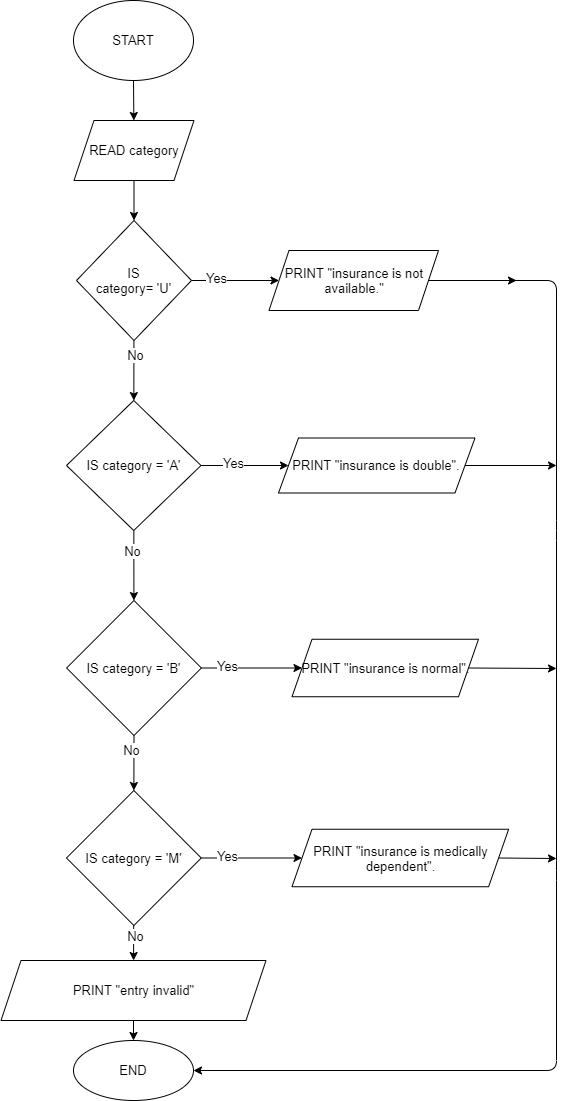

The diagram above was exported from draw.io. Its source (the exported page's mxGraphModel, read from the mxfile embedded in the PNG):
<mxGraphModel dx="1171" dy="683" grid="1" gridSize="10" guides="1" tooltips="1" connect="1" arrows="1" fold="1" page="1" pageScale="1" pageWidth="850" pageHeight="1100" math="0" shadow="0">
  <root>
    <mxCell id="0" />
    <mxCell id="1" parent="0" />
    <mxCell id="4" value="" style="edgeStyle=none;html=1;fontSize=13;spacingTop=0;" parent="1" source="2" target="3" edge="1">
      <mxGeometry relative="1" as="geometry" />
    </mxCell>
    <mxCell id="2" value="START" style="ellipse;whiteSpace=wrap;html=1;fontSize=13;spacingTop=0;" parent="1" vertex="1">
      <mxGeometry x="357" width="120" height="80" as="geometry" />
    </mxCell>
    <mxCell id="6" value="" style="edgeStyle=none;html=1;fontSize=13;spacingTop=0;" parent="1" source="3" target="5" edge="1">
      <mxGeometry relative="1" as="geometry" />
    </mxCell>
    <mxCell id="3" value="READ category" style="shape=parallelogram;perimeter=parallelogramPerimeter;whiteSpace=wrap;html=1;fixedSize=1;fontSize=13;spacingTop=0;" parent="1" vertex="1">
      <mxGeometry x="357.5" y="120" width="120" height="60" as="geometry" />
    </mxCell>
    <mxCell id="10" value="" style="edgeStyle=none;html=1;fontSize=13;spacingTop=0;" parent="1" source="5" target="9" edge="1">
      <mxGeometry relative="1" as="geometry" />
    </mxCell>
    <mxCell id="11" value="Yes" style="edgeLabel;html=1;align=center;verticalAlign=middle;resizable=0;points=[];fontSize=13;spacingTop=0;" parent="10" vertex="1" connectable="0">
      <mxGeometry x="-0.4514" y="3" relative="1" as="geometry">
        <mxPoint as="offset" />
      </mxGeometry>
    </mxCell>
    <mxCell id="13" value="" style="edgeStyle=none;html=1;fontSize=13;spacingTop=0;" parent="1" source="5" target="12" edge="1">
      <mxGeometry relative="1" as="geometry" />
    </mxCell>
    <mxCell id="14" value="No" style="edgeLabel;html=1;align=center;verticalAlign=middle;resizable=0;points=[];fontSize=13;spacingTop=0;" parent="13" vertex="1" connectable="0">
      <mxGeometry x="-0.5429" y="1" relative="1" as="geometry">
        <mxPoint as="offset" />
      </mxGeometry>
    </mxCell>
    <mxCell id="5" value="IS&lt;br style=&quot;font-size: 13px;&quot;&gt;category= 'U'" style="rhombus;whiteSpace=wrap;html=1;fontSize=13;spacingTop=0;" parent="1" vertex="1">
      <mxGeometry x="360" y="220" width="115" height="120" as="geometry" />
    </mxCell>
    <mxCell id="40" style="edgeStyle=none;html=1;exitX=1;exitY=0.5;exitDx=0;exitDy=0;entryX=1;entryY=0.5;entryDx=0;entryDy=0;fontSize=13;" parent="1" source="9" target="38" edge="1">
      <mxGeometry relative="1" as="geometry">
        <Array as="points">
          <mxPoint x="840" y="280" />
          <mxPoint x="840" y="530" />
          <mxPoint x="840" y="870" />
          <mxPoint x="840" y="1070" />
        </Array>
      </mxGeometry>
    </mxCell>
    <mxCell id="9" value="PRINT &quot;insurance is not available.&quot;" style="shape=parallelogram;perimeter=parallelogramPerimeter;whiteSpace=wrap;html=1;fixedSize=1;fontSize=13;spacingTop=0;" parent="1" vertex="1">
      <mxGeometry x="552.5" y="250" width="169.5" height="60" as="geometry" />
    </mxCell>
    <mxCell id="19" style="edgeStyle=none;html=1;exitX=1;exitY=0.5;exitDx=0;exitDy=0;entryX=0;entryY=0.5;entryDx=0;entryDy=0;fontSize=13;spacingTop=0;" parent="1" source="12" target="16" edge="1">
      <mxGeometry relative="1" as="geometry" />
    </mxCell>
    <mxCell id="20" value="Yes" style="edgeLabel;html=1;align=center;verticalAlign=middle;resizable=0;points=[];fontSize=13;spacingTop=0;" parent="19" vertex="1" connectable="0">
      <mxGeometry x="-0.2857" y="3" relative="1" as="geometry">
        <mxPoint as="offset" />
      </mxGeometry>
    </mxCell>
    <mxCell id="22" value="" style="edgeStyle=none;html=1;fontSize=13;spacingTop=0;" parent="1" source="12" target="21" edge="1">
      <mxGeometry relative="1" as="geometry" />
    </mxCell>
    <mxCell id="34" value="No" style="edgeLabel;html=1;align=center;verticalAlign=middle;resizable=0;points=[];fontSize=13;spacingTop=0;" parent="22" vertex="1" connectable="0">
      <mxGeometry x="-0.4278" y="-2" relative="1" as="geometry">
        <mxPoint as="offset" />
      </mxGeometry>
    </mxCell>
    <mxCell id="12" value="IS category = 'A'" style="rhombus;whiteSpace=wrap;html=1;fontSize=13;spacingTop=0;" parent="1" vertex="1">
      <mxGeometry x="350" y="400" width="134.5" height="130" as="geometry" />
    </mxCell>
    <mxCell id="41" style="edgeStyle=none;html=1;exitX=1;exitY=0.5;exitDx=0;exitDy=0;fontSize=13;" parent="1" source="16" edge="1">
      <mxGeometry relative="1" as="geometry">
        <mxPoint x="840" y="465" as="targetPoint" />
      </mxGeometry>
    </mxCell>
    <mxCell id="16" value="PRINT &quot;insurance is double&quot;." style="shape=parallelogram;perimeter=parallelogramPerimeter;whiteSpace=wrap;html=1;fixedSize=1;fontSize=13;spacingTop=0;" parent="1" vertex="1">
      <mxGeometry x="562" y="437.5" width="196.5" height="55" as="geometry" />
    </mxCell>
    <mxCell id="24" style="edgeStyle=none;html=1;exitX=1;exitY=0.5;exitDx=0;exitDy=0;entryX=0;entryY=0.5;entryDx=0;entryDy=0;fontSize=13;spacingTop=0;" parent="1" source="21" target="23" edge="1">
      <mxGeometry relative="1" as="geometry" />
    </mxCell>
    <mxCell id="25" value="Yes" style="edgeLabel;html=1;align=center;verticalAlign=middle;resizable=0;points=[];fontSize=13;spacingTop=0;" parent="24" vertex="1" connectable="0">
      <mxGeometry x="-0.5005" y="3" relative="1" as="geometry">
        <mxPoint y="1" as="offset" />
      </mxGeometry>
    </mxCell>
    <mxCell id="32" style="edgeStyle=none;html=1;exitX=0.5;exitY=1;exitDx=0;exitDy=0;entryX=0.5;entryY=0;entryDx=0;entryDy=0;fontSize=13;spacingTop=0;" parent="1" source="21" target="30" edge="1">
      <mxGeometry relative="1" as="geometry" />
    </mxCell>
    <mxCell id="33" value="No" style="edgeLabel;html=1;align=center;verticalAlign=middle;resizable=0;points=[];fontSize=13;spacingTop=0;" parent="32" vertex="1" connectable="0">
      <mxGeometry x="-0.4906" y="-3" relative="1" as="geometry">
        <mxPoint as="offset" />
      </mxGeometry>
    </mxCell>
    <mxCell id="21" value="IS category = 'B'" style="rhombus;whiteSpace=wrap;html=1;fontSize=13;spacingTop=0;" parent="1" vertex="1">
      <mxGeometry x="350.12" y="600" width="134.75" height="135" as="geometry" />
    </mxCell>
    <mxCell id="42" style="edgeStyle=none;html=1;exitX=1;exitY=0.5;exitDx=0;exitDy=0;fontSize=13;" parent="1" source="23" edge="1">
      <mxGeometry relative="1" as="geometry">
        <mxPoint x="840" y="668" as="targetPoint" />
      </mxGeometry>
    </mxCell>
    <mxCell id="23" value="PRINT &quot;insurance is normal&quot;." style="shape=parallelogram;perimeter=parallelogramPerimeter;whiteSpace=wrap;html=1;fixedSize=1;fontSize=13;spacingTop=0;" parent="1" vertex="1">
      <mxGeometry x="575.5" y="638.75" width="186.5" height="57.5" as="geometry" />
    </mxCell>
    <mxCell id="28" style="edgeStyle=none;html=1;exitX=1;exitY=0.5;exitDx=0;exitDy=0;entryX=0;entryY=0.5;entryDx=0;entryDy=0;fontSize=13;spacingTop=0;" parent="1" source="30" target="31" edge="1">
      <mxGeometry relative="1" as="geometry" />
    </mxCell>
    <mxCell id="29" value="Yes" style="edgeLabel;html=1;align=center;verticalAlign=middle;resizable=0;points=[];fontSize=13;spacingTop=0;" parent="28" vertex="1" connectable="0">
      <mxGeometry x="-0.5005" y="3" relative="1" as="geometry">
        <mxPoint y="1" as="offset" />
      </mxGeometry>
    </mxCell>
    <mxCell id="36" value="" style="edgeStyle=none;html=1;fontSize=13;" parent="1" source="30" target="35" edge="1">
      <mxGeometry relative="1" as="geometry" />
    </mxCell>
    <mxCell id="37" value="No" style="edgeLabel;html=1;align=center;verticalAlign=middle;resizable=0;points=[];fontSize=13;" parent="36" vertex="1" connectable="0">
      <mxGeometry x="-0.4251" y="1" relative="1" as="geometry">
        <mxPoint as="offset" />
      </mxGeometry>
    </mxCell>
    <mxCell id="30" value="IS category = 'M'" style="rhombus;whiteSpace=wrap;html=1;fontSize=13;spacingTop=0;" parent="1" vertex="1">
      <mxGeometry x="350" y="790" width="134.75" height="135" as="geometry" />
    </mxCell>
    <mxCell id="44" style="edgeStyle=none;html=1;exitX=1;exitY=0.5;exitDx=0;exitDy=0;fontSize=13;" parent="1" source="31" edge="1">
      <mxGeometry relative="1" as="geometry">
        <mxPoint x="840" y="858" as="targetPoint" />
      </mxGeometry>
    </mxCell>
    <mxCell id="31" value="PRINT &quot;insurance is medically dependent&quot;." style="shape=parallelogram;perimeter=parallelogramPerimeter;whiteSpace=wrap;html=1;fixedSize=1;fontSize=13;spacingTop=0;rotation=0;" parent="1" vertex="1">
      <mxGeometry x="575.5" y="828.75" width="216.62" height="57.5" as="geometry" />
    </mxCell>
    <mxCell id="39" value="" style="edgeStyle=none;html=1;fontSize=13;" parent="1" source="35" target="38" edge="1">
      <mxGeometry relative="1" as="geometry" />
    </mxCell>
    <mxCell id="35" value="PRINT &quot;entry invalid&quot;" style="shape=parallelogram;perimeter=parallelogramPerimeter;whiteSpace=wrap;html=1;fixedSize=1;fontSize=13;spacingTop=0;" parent="1" vertex="1">
      <mxGeometry x="284.5" y="960" width="265" height="60" as="geometry" />
    </mxCell>
    <mxCell id="38" value="END" style="ellipse;whiteSpace=wrap;html=1;fontSize=13;spacingTop=0;" parent="1" vertex="1">
      <mxGeometry x="357" y="1040" width="120" height="60" as="geometry" />
    </mxCell>
    <mxCell id="46" value="" style="endArrow=classic;html=1;exitX=1;exitY=0.5;exitDx=0;exitDy=0;" edge="1" parent="1" source="9">
      <mxGeometry width="50" height="50" relative="1" as="geometry">
        <mxPoint x="720" y="290" as="sourcePoint" />
        <mxPoint x="800" y="280" as="targetPoint" />
        <Array as="points" />
      </mxGeometry>
    </mxCell>
  </root>
</mxGraphModel>